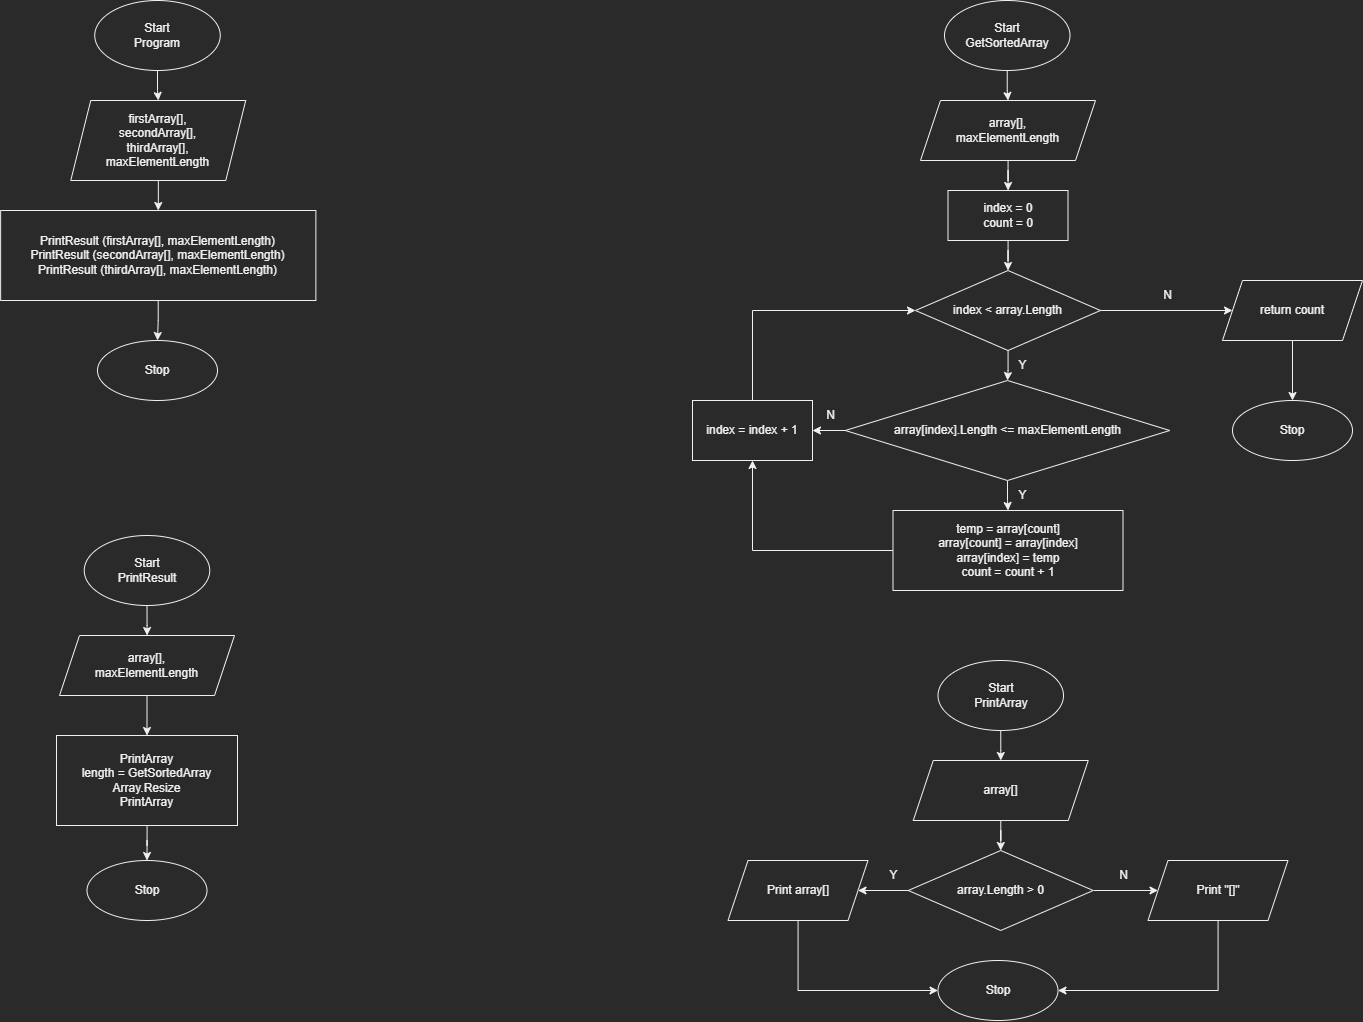

The diagram above was exported from draw.io. Its source (the exported page's mxGraphModel, read from the mxfile embedded in the PNG):
<mxGraphModel dx="4313" dy="3209" grid="1" gridSize="10" guides="1" tooltips="1" connect="1" arrows="1" fold="1" page="1" pageScale="1" pageWidth="850" pageHeight="1100" math="0" shadow="0">
  <root>
    <mxCell id="0" />
    <mxCell id="1" parent="0" />
    <mxCell id="O9UGUU07QQGQ-Imz-9sY-1" value="" style="edgeStyle=orthogonalEdgeStyle;rounded=0;orthogonalLoop=1;jettySize=auto;html=1;" parent="1" source="O9UGUU07QQGQ-Imz-9sY-2" target="O9UGUU07QQGQ-Imz-9sY-3" edge="1">
      <mxGeometry relative="1" as="geometry" />
    </mxCell>
    <mxCell id="O9UGUU07QQGQ-Imz-9sY-2" value="Start&lt;br&gt;GetSortedArray" style="ellipse;whiteSpace=wrap;html=1;" parent="1" vertex="1">
      <mxGeometry x="-488" y="-2160" width="125.5" height="70" as="geometry" />
    </mxCell>
    <mxCell id="O9UGUU07QQGQ-Imz-9sY-28" value="" style="edgeStyle=orthogonalEdgeStyle;rounded=0;orthogonalLoop=1;jettySize=auto;html=1;" parent="1" source="O9UGUU07QQGQ-Imz-9sY-3" target="O9UGUU07QQGQ-Imz-9sY-6" edge="1">
      <mxGeometry relative="1" as="geometry" />
    </mxCell>
    <mxCell id="O9UGUU07QQGQ-Imz-9sY-3" value="array[],&lt;br&gt;maxElementLength" style="shape=parallelogram;perimeter=parallelogramPerimeter;whiteSpace=wrap;html=1;fixedSize=1;" parent="1" vertex="1">
      <mxGeometry x="-512" y="-2060" width="175" height="60" as="geometry" />
    </mxCell>
    <mxCell id="O9UGUU07QQGQ-Imz-9sY-22" value="" style="edgeStyle=orthogonalEdgeStyle;rounded=0;orthogonalLoop=1;jettySize=auto;html=1;" parent="1" source="O9UGUU07QQGQ-Imz-9sY-4" target="O9UGUU07QQGQ-Imz-9sY-8" edge="1">
      <mxGeometry relative="1" as="geometry" />
    </mxCell>
    <mxCell id="O9UGUU07QQGQ-Imz-9sY-25" value="" style="edgeStyle=orthogonalEdgeStyle;rounded=0;orthogonalLoop=1;jettySize=auto;html=1;" parent="1" source="O9UGUU07QQGQ-Imz-9sY-4" target="O9UGUU07QQGQ-Imz-9sY-21" edge="1">
      <mxGeometry relative="1" as="geometry" />
    </mxCell>
    <mxCell id="O9UGUU07QQGQ-Imz-9sY-4" value="array[index].Length &amp;lt;= maxElementLength" style="rhombus;whiteSpace=wrap;html=1;" parent="1" vertex="1">
      <mxGeometry x="-587.25" y="-1780" width="324.5" height="100" as="geometry" />
    </mxCell>
    <mxCell id="O9UGUU07QQGQ-Imz-9sY-14" style="edgeStyle=orthogonalEdgeStyle;rounded=0;orthogonalLoop=1;jettySize=auto;html=1;entryX=0.5;entryY=0;entryDx=0;entryDy=0;" parent="1" source="O9UGUU07QQGQ-Imz-9sY-6" target="O9UGUU07QQGQ-Imz-9sY-9" edge="1">
      <mxGeometry relative="1" as="geometry" />
    </mxCell>
    <mxCell id="O9UGUU07QQGQ-Imz-9sY-6" value="index = 0&lt;br&gt;count = 0" style="rounded=0;whiteSpace=wrap;html=1;" parent="1" vertex="1">
      <mxGeometry x="-484.5" y="-1970" width="120" height="50" as="geometry" />
    </mxCell>
    <mxCell id="O9UGUU07QQGQ-Imz-9sY-20" style="edgeStyle=orthogonalEdgeStyle;rounded=0;orthogonalLoop=1;jettySize=auto;html=1;entryX=0;entryY=0.5;entryDx=0;entryDy=0;exitX=0.5;exitY=0;exitDx=0;exitDy=0;" parent="1" source="O9UGUU07QQGQ-Imz-9sY-8" target="O9UGUU07QQGQ-Imz-9sY-9" edge="1">
      <mxGeometry relative="1" as="geometry" />
    </mxCell>
    <mxCell id="O9UGUU07QQGQ-Imz-9sY-8" value="index = index + 1" style="rounded=0;whiteSpace=wrap;html=1;" parent="1" vertex="1">
      <mxGeometry x="-740" y="-1760" width="120" height="60" as="geometry" />
    </mxCell>
    <mxCell id="O9UGUU07QQGQ-Imz-9sY-10" value="" style="edgeStyle=orthogonalEdgeStyle;rounded=0;orthogonalLoop=1;jettySize=auto;html=1;" parent="1" source="O9UGUU07QQGQ-Imz-9sY-9" target="O9UGUU07QQGQ-Imz-9sY-4" edge="1">
      <mxGeometry relative="1" as="geometry" />
    </mxCell>
    <mxCell id="O9UGUU07QQGQ-Imz-9sY-32" value="" style="edgeStyle=orthogonalEdgeStyle;rounded=0;orthogonalLoop=1;jettySize=auto;html=1;entryX=0;entryY=0.5;entryDx=0;entryDy=0;" parent="1" source="O9UGUU07QQGQ-Imz-9sY-9" target="O9UGUU07QQGQ-Imz-9sY-44" edge="1">
      <mxGeometry relative="1" as="geometry">
        <mxPoint x="-250" y="-1830" as="targetPoint" />
      </mxGeometry>
    </mxCell>
    <mxCell id="O9UGUU07QQGQ-Imz-9sY-9" value="index &amp;lt; array.Length" style="rhombus;whiteSpace=wrap;html=1;" parent="1" vertex="1">
      <mxGeometry x="-517" y="-1890" width="185" height="80" as="geometry" />
    </mxCell>
    <mxCell id="O9UGUU07QQGQ-Imz-9sY-11" value="Y" style="text;html=1;align=center;verticalAlign=middle;resizable=0;points=[];autosize=1;strokeColor=none;fillColor=none;" parent="1" vertex="1">
      <mxGeometry x="-425" y="-1810" width="30" height="30" as="geometry" />
    </mxCell>
    <mxCell id="O9UGUU07QQGQ-Imz-9sY-16" value="Stop" style="ellipse;whiteSpace=wrap;html=1;" parent="1" vertex="1">
      <mxGeometry x="-200" y="-1760" width="120" height="60" as="geometry" />
    </mxCell>
    <mxCell id="O9UGUU07QQGQ-Imz-9sY-19" value="N" style="text;html=1;align=center;verticalAlign=middle;resizable=0;points=[];autosize=1;strokeColor=none;fillColor=none;" parent="1" vertex="1">
      <mxGeometry x="-280" y="-1880" width="30" height="30" as="geometry" />
    </mxCell>
    <mxCell id="O9UGUU07QQGQ-Imz-9sY-26" style="edgeStyle=orthogonalEdgeStyle;rounded=0;orthogonalLoop=1;jettySize=auto;html=1;entryX=0.5;entryY=1;entryDx=0;entryDy=0;" parent="1" source="O9UGUU07QQGQ-Imz-9sY-21" target="O9UGUU07QQGQ-Imz-9sY-8" edge="1">
      <mxGeometry relative="1" as="geometry" />
    </mxCell>
    <mxCell id="O9UGUU07QQGQ-Imz-9sY-21" value="temp = array[count]&lt;br&gt;array[count] = array[index]&lt;br&gt;array[index] = temp&lt;br&gt;count = count + 1" style="rounded=0;whiteSpace=wrap;html=1;" parent="1" vertex="1">
      <mxGeometry x="-539.5" y="-1650" width="230" height="80" as="geometry" />
    </mxCell>
    <mxCell id="O9UGUU07QQGQ-Imz-9sY-23" value="N" style="text;html=1;align=center;verticalAlign=middle;resizable=0;points=[];autosize=1;strokeColor=none;fillColor=none;" parent="1" vertex="1">
      <mxGeometry x="-617.25" y="-1760" width="30" height="30" as="geometry" />
    </mxCell>
    <mxCell id="O9UGUU07QQGQ-Imz-9sY-36" value="" style="edgeStyle=orthogonalEdgeStyle;rounded=0;orthogonalLoop=1;jettySize=auto;html=1;exitX=0.5;exitY=1;exitDx=0;exitDy=0;" parent="1" source="O9UGUU07QQGQ-Imz-9sY-44" target="O9UGUU07QQGQ-Imz-9sY-16" edge="1">
      <mxGeometry relative="1" as="geometry">
        <mxPoint x="-140" y="-1810" as="sourcePoint" />
      </mxGeometry>
    </mxCell>
    <mxCell id="O9UGUU07QQGQ-Imz-9sY-39" value="" style="edgeStyle=orthogonalEdgeStyle;rounded=0;orthogonalLoop=1;jettySize=auto;html=1;" parent="1" source="O9UGUU07QQGQ-Imz-9sY-37" target="O9UGUU07QQGQ-Imz-9sY-38" edge="1">
      <mxGeometry relative="1" as="geometry" />
    </mxCell>
    <mxCell id="O9UGUU07QQGQ-Imz-9sY-37" value="Start&lt;br&gt;PrintArray" style="ellipse;whiteSpace=wrap;html=1;" parent="1" vertex="1">
      <mxGeometry x="-494.5" y="-1500" width="125.5" height="70" as="geometry" />
    </mxCell>
    <mxCell id="O9UGUU07QQGQ-Imz-9sY-42" value="" style="edgeStyle=orthogonalEdgeStyle;rounded=0;orthogonalLoop=1;jettySize=auto;html=1;" parent="1" source="O9UGUU07QQGQ-Imz-9sY-38" target="O9UGUU07QQGQ-Imz-9sY-41" edge="1">
      <mxGeometry relative="1" as="geometry" />
    </mxCell>
    <mxCell id="O9UGUU07QQGQ-Imz-9sY-38" value="array[]" style="shape=parallelogram;perimeter=parallelogramPerimeter;whiteSpace=wrap;html=1;fixedSize=1;" parent="1" vertex="1">
      <mxGeometry x="-519.25" y="-1400" width="175" height="60" as="geometry" />
    </mxCell>
    <mxCell id="O9UGUU07QQGQ-Imz-9sY-75" value="" style="edgeStyle=orthogonalEdgeStyle;rounded=0;orthogonalLoop=1;jettySize=auto;html=1;" parent="1" source="O9UGUU07QQGQ-Imz-9sY-40" target="O9UGUU07QQGQ-Imz-9sY-71" edge="1">
      <mxGeometry relative="1" as="geometry" />
    </mxCell>
    <mxCell id="O9UGUU07QQGQ-Imz-9sY-40" value="firstArray[],&lt;br&gt;secondArray[],&lt;br&gt;thirdArray[],&lt;br&gt;maxElementLength" style="shape=parallelogram;perimeter=parallelogramPerimeter;whiteSpace=wrap;html=1;fixedSize=1;" parent="1" vertex="1">
      <mxGeometry x="-1361.75" y="-2060" width="175" height="80" as="geometry" />
    </mxCell>
    <mxCell id="O9UGUU07QQGQ-Imz-9sY-48" value="" style="edgeStyle=orthogonalEdgeStyle;rounded=0;orthogonalLoop=1;jettySize=auto;html=1;" parent="1" source="O9UGUU07QQGQ-Imz-9sY-41" target="O9UGUU07QQGQ-Imz-9sY-46" edge="1">
      <mxGeometry relative="1" as="geometry" />
    </mxCell>
    <mxCell id="O9UGUU07QQGQ-Imz-9sY-51" value="" style="edgeStyle=orthogonalEdgeStyle;rounded=0;orthogonalLoop=1;jettySize=auto;html=1;" parent="1" source="O9UGUU07QQGQ-Imz-9sY-41" target="O9UGUU07QQGQ-Imz-9sY-50" edge="1">
      <mxGeometry relative="1" as="geometry" />
    </mxCell>
    <mxCell id="O9UGUU07QQGQ-Imz-9sY-41" value="array.Length &amp;gt; 0" style="rhombus;whiteSpace=wrap;html=1;" parent="1" vertex="1">
      <mxGeometry x="-524.25" y="-1310" width="185" height="80" as="geometry" />
    </mxCell>
    <mxCell id="O9UGUU07QQGQ-Imz-9sY-44" value="return count" style="shape=parallelogram;perimeter=parallelogramPerimeter;whiteSpace=wrap;html=1;fixedSize=1;" parent="1" vertex="1">
      <mxGeometry x="-210" y="-1880" width="140" height="60" as="geometry" />
    </mxCell>
    <mxCell id="O9UGUU07QQGQ-Imz-9sY-52" style="edgeStyle=orthogonalEdgeStyle;rounded=0;orthogonalLoop=1;jettySize=auto;html=1;entryX=1;entryY=0.5;entryDx=0;entryDy=0;" parent="1" source="O9UGUU07QQGQ-Imz-9sY-46" target="O9UGUU07QQGQ-Imz-9sY-47" edge="1">
      <mxGeometry relative="1" as="geometry">
        <Array as="points">
          <mxPoint x="-214.5" y="-1170" />
        </Array>
      </mxGeometry>
    </mxCell>
    <mxCell id="O9UGUU07QQGQ-Imz-9sY-46" value="Print &quot;[]&quot;" style="shape=parallelogram;perimeter=parallelogramPerimeter;whiteSpace=wrap;html=1;fixedSize=1;" parent="1" vertex="1">
      <mxGeometry x="-284.5" y="-1300" width="140" height="60" as="geometry" />
    </mxCell>
    <mxCell id="O9UGUU07QQGQ-Imz-9sY-47" value="Stop" style="ellipse;whiteSpace=wrap;html=1;" parent="1" vertex="1">
      <mxGeometry x="-494.5" y="-1200" width="120" height="60" as="geometry" />
    </mxCell>
    <mxCell id="O9UGUU07QQGQ-Imz-9sY-49" value="N" style="text;html=1;align=center;verticalAlign=middle;resizable=0;points=[];autosize=1;strokeColor=none;fillColor=none;" parent="1" vertex="1">
      <mxGeometry x="-324.5" y="-1300" width="30" height="30" as="geometry" />
    </mxCell>
    <mxCell id="O9UGUU07QQGQ-Imz-9sY-53" style="edgeStyle=orthogonalEdgeStyle;rounded=0;orthogonalLoop=1;jettySize=auto;html=1;entryX=0;entryY=0.5;entryDx=0;entryDy=0;" parent="1" source="O9UGUU07QQGQ-Imz-9sY-50" target="O9UGUU07QQGQ-Imz-9sY-47" edge="1">
      <mxGeometry relative="1" as="geometry">
        <Array as="points">
          <mxPoint x="-634.5" y="-1170" />
        </Array>
      </mxGeometry>
    </mxCell>
    <mxCell id="O9UGUU07QQGQ-Imz-9sY-50" value="Print array[]" style="shape=parallelogram;perimeter=parallelogramPerimeter;whiteSpace=wrap;html=1;fixedSize=1;" parent="1" vertex="1">
      <mxGeometry x="-704.5" y="-1300" width="140" height="60" as="geometry" />
    </mxCell>
    <mxCell id="O9UGUU07QQGQ-Imz-9sY-54" value="Y" style="text;html=1;align=center;verticalAlign=middle;resizable=0;points=[];autosize=1;strokeColor=none;fillColor=none;" parent="1" vertex="1">
      <mxGeometry x="-554.5" y="-1300" width="30" height="30" as="geometry" />
    </mxCell>
    <mxCell id="O9UGUU07QQGQ-Imz-9sY-56" value="" style="edgeStyle=orthogonalEdgeStyle;rounded=0;orthogonalLoop=1;jettySize=auto;html=1;" parent="1" source="O9UGUU07QQGQ-Imz-9sY-55" target="O9UGUU07QQGQ-Imz-9sY-40" edge="1">
      <mxGeometry relative="1" as="geometry" />
    </mxCell>
    <mxCell id="O9UGUU07QQGQ-Imz-9sY-55" value="Start&lt;br&gt;Program" style="ellipse;whiteSpace=wrap;html=1;" parent="1" vertex="1">
      <mxGeometry x="-1337.75" y="-2160" width="125.5" height="70" as="geometry" />
    </mxCell>
    <mxCell id="O9UGUU07QQGQ-Imz-9sY-61" value="Stop" style="ellipse;whiteSpace=wrap;html=1;" parent="1" vertex="1">
      <mxGeometry x="-1335" y="-1820" width="120" height="60" as="geometry" />
    </mxCell>
    <mxCell id="jENYe7J8ZKaY7Uv74sUL-11" value="" style="edgeStyle=orthogonalEdgeStyle;rounded=0;orthogonalLoop=1;jettySize=auto;html=1;" edge="1" parent="1" source="O9UGUU07QQGQ-Imz-9sY-71" target="O9UGUU07QQGQ-Imz-9sY-61">
      <mxGeometry relative="1" as="geometry" />
    </mxCell>
    <mxCell id="O9UGUU07QQGQ-Imz-9sY-71" value="PrintResult (firstArray[], maxElementLength)&lt;br&gt;PrintResult (secondArray[], maxElementLength)&lt;br&gt;PrintResult (thirdArray[], maxElementLength)" style="rounded=0;whiteSpace=wrap;html=1;" parent="1" vertex="1">
      <mxGeometry x="-1431.87" y="-1950" width="315.25" height="90" as="geometry" />
    </mxCell>
    <mxCell id="jENYe7J8ZKaY7Uv74sUL-1" value="" style="edgeStyle=orthogonalEdgeStyle;rounded=0;orthogonalLoop=1;jettySize=auto;html=1;" edge="1" source="jENYe7J8ZKaY7Uv74sUL-2" target="jENYe7J8ZKaY7Uv74sUL-3" parent="1">
      <mxGeometry relative="1" as="geometry" />
    </mxCell>
    <mxCell id="jENYe7J8ZKaY7Uv74sUL-2" value="PrintArray&lt;br&gt;length = GetSortedArray&lt;br&gt;Array.Resize&lt;br&gt;PrintArray" style="rounded=0;whiteSpace=wrap;html=1;" vertex="1" parent="1">
      <mxGeometry x="-1376" y="-1425" width="181" height="90" as="geometry" />
    </mxCell>
    <mxCell id="jENYe7J8ZKaY7Uv74sUL-3" value="Stop" style="ellipse;whiteSpace=wrap;html=1;" vertex="1" parent="1">
      <mxGeometry x="-1345.5" y="-1300" width="120" height="60" as="geometry" />
    </mxCell>
    <mxCell id="jENYe7J8ZKaY7Uv74sUL-10" value="" style="edgeStyle=orthogonalEdgeStyle;rounded=0;orthogonalLoop=1;jettySize=auto;html=1;" edge="1" parent="1" source="jENYe7J8ZKaY7Uv74sUL-6" target="jENYe7J8ZKaY7Uv74sUL-8">
      <mxGeometry relative="1" as="geometry" />
    </mxCell>
    <mxCell id="jENYe7J8ZKaY7Uv74sUL-6" value="Start&lt;br&gt;PrintResult" style="ellipse;whiteSpace=wrap;html=1;" vertex="1" parent="1">
      <mxGeometry x="-1348.25" y="-1625" width="125.5" height="70" as="geometry" />
    </mxCell>
    <mxCell id="jENYe7J8ZKaY7Uv74sUL-9" value="" style="edgeStyle=orthogonalEdgeStyle;rounded=0;orthogonalLoop=1;jettySize=auto;html=1;" edge="1" parent="1" source="jENYe7J8ZKaY7Uv74sUL-8" target="jENYe7J8ZKaY7Uv74sUL-2">
      <mxGeometry relative="1" as="geometry" />
    </mxCell>
    <mxCell id="jENYe7J8ZKaY7Uv74sUL-8" value="array[],&lt;br&gt;maxElementLength" style="shape=parallelogram;perimeter=parallelogramPerimeter;whiteSpace=wrap;html=1;fixedSize=1;" vertex="1" parent="1">
      <mxGeometry x="-1373" y="-1525" width="175" height="60" as="geometry" />
    </mxCell>
    <mxCell id="jENYe7J8ZKaY7Uv74sUL-12" value="Y" style="text;html=1;align=center;verticalAlign=middle;resizable=0;points=[];autosize=1;strokeColor=none;fillColor=none;" vertex="1" parent="1">
      <mxGeometry x="-425" y="-1680" width="30" height="30" as="geometry" />
    </mxCell>
  </root>
</mxGraphModel>